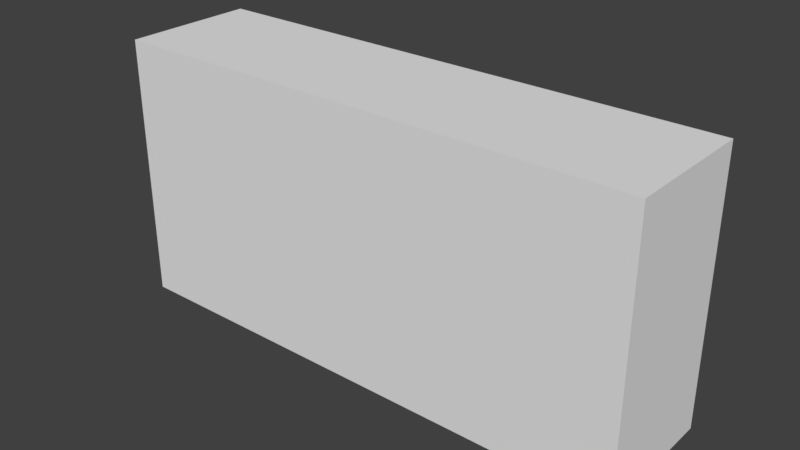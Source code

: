 # Source: platform3.blend  (saved by Blender 2.78.0; exported with 4.5.12 LTS)
import bpy
from mathutils import Matrix  # noqa: F401  (used for matrix-valued properties, if any)

bpy.ops.wm.read_factory_settings(use_empty=True)
scene = bpy.context.scene
scene.name = 'Scene'

# ---- collections
col_collection_1 = bpy.data.collections.new('Collection 1'); scene.collection.children.link(col_collection_1)

# ---- world
world_world = bpy.data.worlds.new('World'); scene.world = world_world
world_world.color = (0.05088, 0.05088, 0.05088)
world_world.use_sun_shadow = False
world_world.sun_shadow_jitter_overblur = 0.0
world_world.cycles.sampling_method = 'MANUAL'

# ---- meshes
me_cube_002 = bpy.data.meshes.new('Cube.002')
me_cube_002.from_pydata([(-1.0, -1.0, -1.0), (-1.0, -1.0, 1.0), (-1.0, 1.0, -1.0), (-1.0, 1.0, 1.0), (1.0, -1.0, -1.0), (1.0, -1.0, 1.0), (1.0, 1.0, -1.0), (1.0, 1.0, 1.0)], [], [(0, 1, 3, 2), (2, 3, 7, 6), (6, 7, 5, 4), (4, 5, 1, 0), (2, 6, 4, 0), (7, 3, 1, 5)])
me_cube_002.use_remesh_preserve_volume = False
me_cube_002.use_remesh_preserve_attributes = False
me_cube_002.use_mirror_vertex_groups = False
me_cube_002.update()

# ---- objects
ob_cube = bpy.data.objects.new('Cube', me_cube_002)

# ---- transforms, parenting, visibility, modifiers, constraints
ob_cube.location = (0.0, 0.0, 0.0)
ob_cube.scale = (1.0, 0.25, 0.5)
ob_cube.lineart.crease_threshold = 0.0

# ---- collection membership
col_collection_1.objects.link(ob_cube)

# ---- scene / render settings (as saved in the file)
scene.frame_start = 1; scene.frame_end = 250; scene.frame_set(1)
scene.render.engine = 'BLENDER_EEVEE_NEXT'
scene.render.resolution_percentage = 50
scene.render.dither_intensity = 0.0
scene.cycles.use_denoising = False
scene.cycles.samples = 128
scene.cycles.sampling_pattern = 'TABULATED_SOBOL'
scene.cycles.light_sampling_threshold = 0.0
scene.cycles.use_adaptive_sampling = False
scene.cycles.use_light_tree = False
scene.cycles.blur_glossy = 0.0
scene.cycles.sample_clamp_indirect = 0.0
scene.view_settings.view_transform = 'Standard'
bpy.context.view_layer.update()

# ---- added for rendering (the .blend has no active camera and no usable light): camera, sun
cam_auto = bpy.data.cameras.new('AutoCamera')
cam_auto.lens = 50.0
cam_auto.sensor_width = 36.0
cam_auto.clip_end = 1000.0
ob_auto_camera = bpy.data.objects.new('AutoCamera', cam_auto)
scene.collection.objects.link(ob_auto_camera)
ob_auto_camera.location = (2.11996, -2.54395, 1.69596)
ob_auto_camera.rotation_euler = (1.09748, -7.21219e-08, 0.694738)
scene.camera = ob_auto_camera
light_auto_sun = bpy.data.lights.new('AutoSun', 'SUN')
light_auto_sun.energy = 3.0
light_auto_sun.angle = 0.0523599
ob_auto_sun = bpy.data.objects.new('AutoSun', light_auto_sun)
scene.collection.objects.link(ob_auto_sun)
ob_auto_sun.rotation_euler = (0.872665, 0.174533, 0.523599)
bpy.context.view_layer.update()
